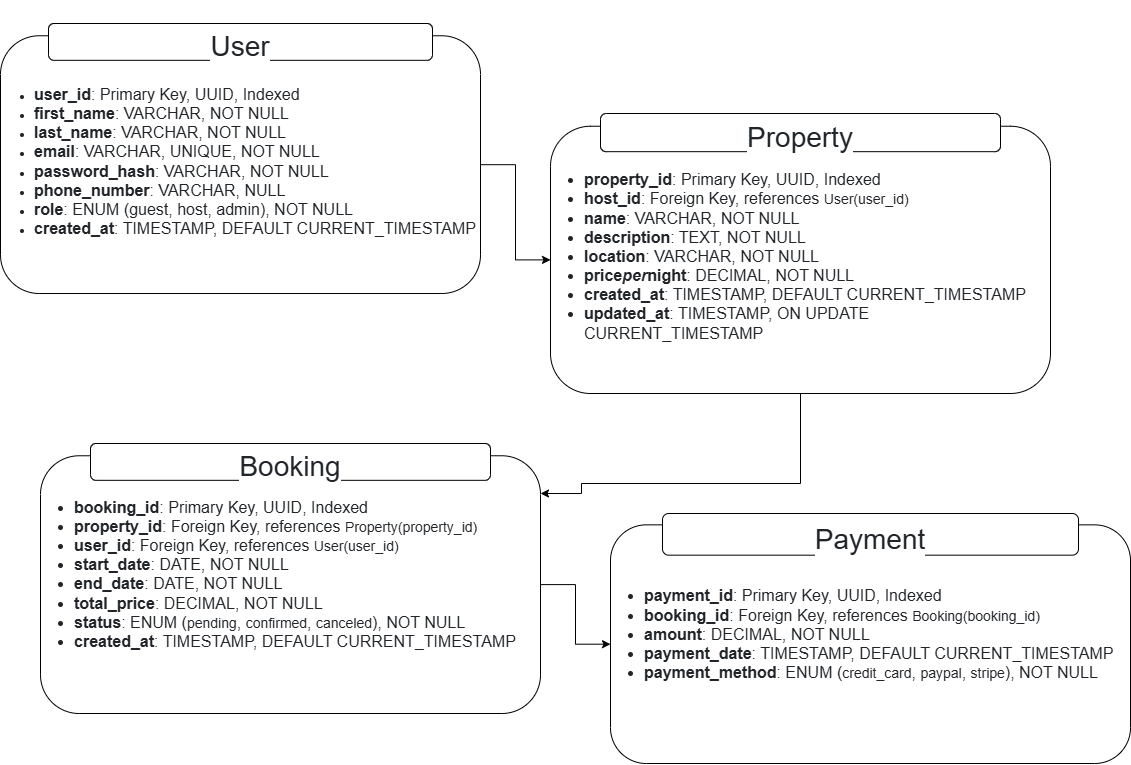

The diagram above was exported from draw.io. Its source (the exported page's mxGraphModel, read from the mxfile embedded in the PNG):
<mxGraphModel dx="2187" dy="603" grid="1" gridSize="10" guides="1" tooltips="1" connect="1" arrows="1" fold="1" page="1" pageScale="1" pageWidth="850" pageHeight="1100" math="0" shadow="0">
  <root>
    <mxCell id="0" />
    <mxCell id="1" parent="0" />
    <mxCell id="9tnd7kLiQMFE2zrXDIOJ-6" value="" style="group" parent="1" vertex="1" connectable="0">
      <mxGeometry x="-570" y="580" width="500" height="270" as="geometry" />
    </mxCell>
    <mxCell id="9tnd7kLiQMFE2zrXDIOJ-7" value="&#10;&lt;ul style=&quot;box-sizing: border-box; padding-left: 2rem; margin-top: 10px; margin-bottom: 1rem; color: rgb(33, 37, 41); font-family: Poppins, sans-serif; font-size: 16px; font-style: normal; font-variant-ligatures: normal; font-variant-caps: normal; font-weight: 400; letter-spacing: normal; orphans: 2; text-align: start; text-indent: 0px; text-transform: none; widows: 2; word-spacing: 0px; -webkit-text-stroke-width: 0px; white-space: normal; background-color: rgb(255, 255, 255); text-decoration-thickness: initial; text-decoration-style: initial; text-decoration-color: initial;&quot;&gt;&lt;li style=&quot;box-sizing: border-box;&quot;&gt;&lt;strong style=&quot;box-sizing: border-box; font-weight: bolder;&quot;&gt;booking_id&lt;/strong&gt;: Primary Key, UUID, Indexed&lt;/li&gt;&lt;li style=&quot;box-sizing: border-box;&quot;&gt;&lt;strong style=&quot;box-sizing: border-box; font-weight: bolder;&quot;&gt;property_id&lt;/strong&gt;: Foreign Key, references&lt;span&gt;&amp;nbsp;&lt;/span&gt;&lt;code style=&quot;box-sizing: border-box; font-family: var(--bs-font-monospace); font-size: 0.875em; color: var(--bs-code-color); overflow-wrap: break-word;&quot;&gt;Property(property_id)&lt;/code&gt;&lt;/li&gt;&lt;li style=&quot;box-sizing: border-box;&quot;&gt;&lt;strong style=&quot;box-sizing: border-box; font-weight: bolder;&quot;&gt;user_id&lt;/strong&gt;: Foreign Key, references&lt;span&gt;&amp;nbsp;&lt;/span&gt;&lt;code style=&quot;box-sizing: border-box; font-family: var(--bs-font-monospace); font-size: 0.875em; color: var(--bs-code-color); overflow-wrap: break-word;&quot;&gt;User(user_id)&lt;/code&gt;&lt;/li&gt;&lt;li style=&quot;box-sizing: border-box;&quot;&gt;&lt;strong style=&quot;box-sizing: border-box; font-weight: bolder;&quot;&gt;start_date&lt;/strong&gt;: DATE, NOT NULL&lt;/li&gt;&lt;li style=&quot;box-sizing: border-box;&quot;&gt;&lt;strong style=&quot;box-sizing: border-box; font-weight: bolder;&quot;&gt;end_date&lt;/strong&gt;: DATE, NOT NULL&lt;/li&gt;&lt;li style=&quot;box-sizing: border-box;&quot;&gt;&lt;strong style=&quot;box-sizing: border-box; font-weight: bolder;&quot;&gt;total_price&lt;/strong&gt;: DECIMAL, NOT NULL&lt;/li&gt;&lt;li style=&quot;box-sizing: border-box;&quot;&gt;&lt;strong style=&quot;box-sizing: border-box; font-weight: bolder;&quot;&gt;status&lt;/strong&gt;: ENUM (&lt;code style=&quot;box-sizing: border-box; font-family: var(--bs-font-monospace); font-size: 0.875em; color: var(--bs-code-color); overflow-wrap: break-word;&quot;&gt;pending&lt;/code&gt;,&lt;span&gt;&amp;nbsp;&lt;/span&gt;&lt;code style=&quot;box-sizing: border-box; font-family: var(--bs-font-monospace); font-size: 0.875em; color: var(--bs-code-color); overflow-wrap: break-word;&quot;&gt;confirmed&lt;/code&gt;,&lt;span&gt;&amp;nbsp;&lt;/span&gt;&lt;code style=&quot;box-sizing: border-box; font-family: var(--bs-font-monospace); font-size: 0.875em; color: var(--bs-code-color); overflow-wrap: break-word;&quot;&gt;canceled&lt;/code&gt;), NOT NULL&lt;/li&gt;&lt;li style=&quot;box-sizing: border-box;&quot;&gt;&lt;strong style=&quot;box-sizing: border-box; font-weight: bolder;&quot;&gt;created_at&lt;/strong&gt;: TIMESTAMP, DEFAULT CURRENT_TIMESTAMP&lt;/li&gt;&lt;/ul&gt;&#10;&#10;" style="rounded=1;whiteSpace=wrap;html=1;align=left;" parent="9tnd7kLiQMFE2zrXDIOJ-6" vertex="1">
      <mxGeometry y="12.272727272727273" width="499.99999999999994" height="257.72727272727275" as="geometry" />
    </mxCell>
    <mxCell id="9tnd7kLiQMFE2zrXDIOJ-8" value="&lt;h3 style=&quot;box-sizing: border-box; margin-top: 30px; margin-bottom: 20px; font-weight: 500; line-height: 1.2; color: rgb(33, 37, 41); font-size: 1.75rem; font-family: Poppins, sans-serif; text-align: start; background-color: rgb(255, 255, 255);&quot;&gt;Booking&lt;/h3&gt;" style="rounded=1;whiteSpace=wrap;html=1;" parent="9tnd7kLiQMFE2zrXDIOJ-6" vertex="1">
      <mxGeometry x="50" width="400" height="36.81818181818182" as="geometry" />
    </mxCell>
    <mxCell id="9tnd7kLiQMFE2zrXDIOJ-21" value="" style="group" parent="1" vertex="1" connectable="0">
      <mxGeometry y="650" width="520" height="250" as="geometry" />
    </mxCell>
    <mxCell id="9tnd7kLiQMFE2zrXDIOJ-22" value="&#10;&lt;ul style=&quot;box-sizing: border-box; padding-left: 2rem; margin-top: 10px; margin-bottom: 1rem; color: rgb(33, 37, 41); font-family: Poppins, sans-serif; font-size: 16px; font-style: normal; font-variant-ligatures: normal; font-variant-caps: normal; font-weight: 400; letter-spacing: normal; orphans: 2; text-align: start; text-indent: 0px; text-transform: none; widows: 2; word-spacing: 0px; -webkit-text-stroke-width: 0px; white-space: normal; background-color: rgb(255, 255, 255); text-decoration-thickness: initial; text-decoration-style: initial; text-decoration-color: initial;&quot;&gt;&lt;li style=&quot;box-sizing: border-box;&quot;&gt;&lt;strong style=&quot;box-sizing: border-box; font-weight: bolder;&quot;&gt;payment_id&lt;/strong&gt;: Primary Key, UUID, Indexed&lt;/li&gt;&lt;li style=&quot;box-sizing: border-box;&quot;&gt;&lt;strong style=&quot;box-sizing: border-box; font-weight: bolder;&quot;&gt;booking_id&lt;/strong&gt;: Foreign Key, references&lt;span&gt;&amp;nbsp;&lt;/span&gt;&lt;code style=&quot;box-sizing: border-box; font-family: var(--bs-font-monospace); font-size: 0.875em; color: var(--bs-code-color); overflow-wrap: break-word;&quot;&gt;Booking(booking_id)&lt;/code&gt;&lt;/li&gt;&lt;li style=&quot;box-sizing: border-box;&quot;&gt;&lt;strong style=&quot;box-sizing: border-box; font-weight: bolder;&quot;&gt;amount&lt;/strong&gt;: DECIMAL, NOT NULL&lt;/li&gt;&lt;li style=&quot;box-sizing: border-box;&quot;&gt;&lt;strong style=&quot;box-sizing: border-box; font-weight: bolder;&quot;&gt;payment_date&lt;/strong&gt;: TIMESTAMP, DEFAULT CURRENT_TIMESTAMP&lt;/li&gt;&lt;li style=&quot;box-sizing: border-box;&quot;&gt;&lt;strong style=&quot;box-sizing: border-box; font-weight: bolder;&quot;&gt;payment_method&lt;/strong&gt;: ENUM (&lt;code style=&quot;box-sizing: border-box; font-family: var(--bs-font-monospace); font-size: 0.875em; color: var(--bs-code-color); overflow-wrap: break-word;&quot;&gt;credit_card&lt;/code&gt;,&lt;span&gt;&amp;nbsp;&lt;/span&gt;&lt;code style=&quot;box-sizing: border-box; font-family: var(--bs-font-monospace); font-size: 0.875em; color: var(--bs-code-color); overflow-wrap: break-word;&quot;&gt;paypal&lt;/code&gt;,&lt;span&gt;&amp;nbsp;&lt;/span&gt;&lt;code style=&quot;box-sizing: border-box; font-family: var(--bs-font-monospace); font-size: 0.875em; color: var(--bs-code-color); overflow-wrap: break-word;&quot;&gt;stripe&lt;/code&gt;), NOT NULL&lt;/li&gt;&lt;/ul&gt;&#10;&#10;" style="rounded=1;whiteSpace=wrap;html=1;align=left;" parent="9tnd7kLiQMFE2zrXDIOJ-21" vertex="1">
      <mxGeometry y="11.363636363636362" width="520" height="238.63636363636365" as="geometry" />
    </mxCell>
    <mxCell id="9tnd7kLiQMFE2zrXDIOJ-23" value="&lt;h3 style=&quot;box-sizing: border-box; margin-top: 30px; margin-bottom: 20px; font-weight: 500; line-height: 1.2; color: rgb(33, 37, 41); font-size: 1.75rem; font-family: Poppins, sans-serif; text-align: start; background-color: rgb(255, 255, 255);&quot;&gt;Payment&lt;/h3&gt;" style="rounded=1;whiteSpace=wrap;html=1;" parent="9tnd7kLiQMFE2zrXDIOJ-21" vertex="1">
      <mxGeometry x="52" width="416" height="41.66666666666667" as="geometry" />
    </mxCell>
    <mxCell id="9tnd7kLiQMFE2zrXDIOJ-24" value="" style="group" parent="1" vertex="1" connectable="0">
      <mxGeometry x="-60" y="250" width="500" height="280" as="geometry" />
    </mxCell>
    <mxCell id="9tnd7kLiQMFE2zrXDIOJ-40" style="edgeStyle=orthogonalEdgeStyle;rounded=0;orthogonalLoop=1;jettySize=auto;html=1;" parent="9tnd7kLiQMFE2zrXDIOJ-24" source="9tnd7kLiQMFE2zrXDIOJ-25" edge="1">
      <mxGeometry relative="1" as="geometry">
        <mxPoint x="-10" y="380" as="targetPoint" />
        <Array as="points">
          <mxPoint x="250" y="370" />
          <mxPoint x="31" y="370" />
        </Array>
      </mxGeometry>
    </mxCell>
    <mxCell id="9tnd7kLiQMFE2zrXDIOJ-25" value="&lt;ul style=&quot;box-sizing: border-box; padding-left: 2rem; margin-top: 10px; margin-bottom: 1rem; color: rgb(33, 37, 41); font-family: Poppins, sans-serif; font-size: 16px; background-color: rgb(255, 255, 255);&quot;&gt;&lt;li style=&quot;box-sizing: border-box;&quot;&gt;&lt;span style=&quot;box-sizing: border-box; font-weight: bolder;&quot;&gt;property_id&lt;/span&gt;: Primary Key, UUID, Indexed&lt;/li&gt;&lt;li style=&quot;box-sizing: border-box;&quot;&gt;&lt;span style=&quot;box-sizing: border-box; font-weight: bolder;&quot;&gt;host_id&lt;/span&gt;: Foreign Key, references&amp;nbsp;&lt;code style=&quot;box-sizing: border-box; font-family: var(--bs-font-monospace); font-size: 0.875em; color: var(--bs-code-color); overflow-wrap: break-word;&quot;&gt;User(user_id)&lt;/code&gt;&lt;/li&gt;&lt;li style=&quot;box-sizing: border-box;&quot;&gt;&lt;span style=&quot;box-sizing: border-box; font-weight: bolder;&quot;&gt;name&lt;/span&gt;: VARCHAR, NOT NULL&lt;/li&gt;&lt;li style=&quot;box-sizing: border-box;&quot;&gt;&lt;span style=&quot;box-sizing: border-box; font-weight: bolder;&quot;&gt;description&lt;/span&gt;: TEXT, NOT NULL&lt;/li&gt;&lt;li style=&quot;box-sizing: border-box;&quot;&gt;&lt;span style=&quot;box-sizing: border-box; font-weight: bolder;&quot;&gt;location&lt;/span&gt;: VARCHAR, NOT NULL&lt;/li&gt;&lt;li style=&quot;box-sizing: border-box;&quot;&gt;&lt;span style=&quot;box-sizing: border-box; font-weight: bolder;&quot;&gt;price&lt;em style=&quot;box-sizing: border-box;&quot;&gt;per&lt;/em&gt;night&lt;/span&gt;: DECIMAL, NOT NULL&lt;/li&gt;&lt;li style=&quot;box-sizing: border-box;&quot;&gt;&lt;span style=&quot;box-sizing: border-box; font-weight: bolder;&quot;&gt;created_at&lt;/span&gt;: TIMESTAMP, DEFAULT CURRENT_TIMESTAMP&lt;/li&gt;&lt;li style=&quot;box-sizing: border-box;&quot;&gt;&lt;span style=&quot;box-sizing: border-box; font-weight: bolder;&quot;&gt;updated_at&lt;/span&gt;: TIMESTAMP, ON UPDATE CURRENT_TIMESTAMP&lt;/li&gt;&lt;/ul&gt;" style="rounded=1;whiteSpace=wrap;html=1;align=left;" parent="9tnd7kLiQMFE2zrXDIOJ-24" vertex="1">
      <mxGeometry y="12.727272727272727" width="500.00000000000006" height="267.27272727272725" as="geometry" />
    </mxCell>
    <mxCell id="9tnd7kLiQMFE2zrXDIOJ-26" value="&lt;h3 style=&quot;box-sizing: border-box; margin-top: 30px; margin-bottom: 20px; font-weight: 500; line-height: 1.2; color: rgb(33, 37, 41); font-size: 1.75rem; font-family: Poppins, sans-serif; text-align: start; background-color: rgb(255, 255, 255);&quot;&gt;Property&lt;/h3&gt;" style="rounded=1;whiteSpace=wrap;html=1;" parent="9tnd7kLiQMFE2zrXDIOJ-24" vertex="1">
      <mxGeometry x="50.00000000000001" width="400.00000000000006" height="38.18181818181818" as="geometry" />
    </mxCell>
    <mxCell id="9tnd7kLiQMFE2zrXDIOJ-27" value="" style="group" parent="1" vertex="1" connectable="0">
      <mxGeometry x="-610" y="160" width="480" height="270" as="geometry" />
    </mxCell>
    <mxCell id="9tnd7kLiQMFE2zrXDIOJ-28" value="&lt;ul style=&quot;box-sizing: border-box; padding-left: 2rem; margin-top: 10px; margin-bottom: 1rem; color: rgb(33, 37, 41); font-family: Poppins, sans-serif; background-color: rgb(255, 255, 255);&quot;&gt;&lt;li style=&quot;box-sizing: border-box;&quot;&gt;&lt;font style=&quot;font-size: 16px;&quot;&gt;&lt;span style=&quot;box-sizing: border-box; font-weight: bolder;&quot;&gt;user_id&lt;/span&gt;: Primary Key, UUID, Indexed&lt;/font&gt;&lt;/li&gt;&lt;li style=&quot;box-sizing: border-box;&quot;&gt;&lt;font style=&quot;font-size: 16px;&quot;&gt;&lt;span style=&quot;box-sizing: border-box; font-weight: bolder;&quot;&gt;first_name&lt;/span&gt;: VARCHAR, NOT NULL&lt;/font&gt;&lt;/li&gt;&lt;li style=&quot;box-sizing: border-box;&quot;&gt;&lt;font style=&quot;font-size: 16px;&quot;&gt;&lt;span style=&quot;box-sizing: border-box; font-weight: bolder;&quot;&gt;last_name&lt;/span&gt;: VARCHAR, NOT NULL&lt;/font&gt;&lt;/li&gt;&lt;li style=&quot;box-sizing: border-box;&quot;&gt;&lt;font style=&quot;font-size: 16px;&quot;&gt;&lt;span style=&quot;box-sizing: border-box; font-weight: bolder;&quot;&gt;email&lt;/span&gt;: VARCHAR, UNIQUE, NOT NULL&lt;/font&gt;&lt;/li&gt;&lt;li style=&quot;box-sizing: border-box;&quot;&gt;&lt;font style=&quot;font-size: 16px;&quot;&gt;&lt;span style=&quot;box-sizing: border-box; font-weight: bolder;&quot;&gt;password_hash&lt;/span&gt;: VARCHAR, NOT NULL&lt;/font&gt;&lt;/li&gt;&lt;li style=&quot;box-sizing: border-box;&quot;&gt;&lt;font style=&quot;font-size: 16px;&quot;&gt;&lt;span style=&quot;box-sizing: border-box; font-weight: bolder;&quot;&gt;phone_number&lt;/span&gt;: VARCHAR, NULL&lt;/font&gt;&lt;/li&gt;&lt;li style=&quot;box-sizing: border-box;&quot;&gt;&lt;font style=&quot;font-size: 16px;&quot;&gt;&lt;span style=&quot;box-sizing: border-box; font-weight: bolder;&quot;&gt;role&lt;/span&gt;: ENUM (&lt;code style=&quot;box-sizing: border-box; font-family: var(--bs-font-monospace); color: var(--bs-code-color); overflow-wrap: break-word;&quot;&gt;guest&lt;/code&gt;,&amp;nbsp;&lt;code style=&quot;box-sizing: border-box; font-family: var(--bs-font-monospace); color: var(--bs-code-color); overflow-wrap: break-word;&quot;&gt;host&lt;/code&gt;,&amp;nbsp;&lt;code style=&quot;box-sizing: border-box; font-family: var(--bs-font-monospace); color: var(--bs-code-color); overflow-wrap: break-word;&quot;&gt;admin&lt;/code&gt;), NOT NULL&lt;/font&gt;&lt;/li&gt;&lt;li style=&quot;box-sizing: border-box;&quot;&gt;&lt;font style=&quot;font-size: 16px;&quot;&gt;&lt;span style=&quot;box-sizing: border-box; font-weight: bolder;&quot;&gt;created_at&lt;/span&gt;: TIMESTAMP, DEFAULT CURRENT_TIMESTAMP&lt;/font&gt;&lt;/li&gt;&lt;/ul&gt;" style="rounded=1;whiteSpace=wrap;html=1;align=left;" parent="9tnd7kLiQMFE2zrXDIOJ-27" vertex="1">
      <mxGeometry y="12.272727272727273" width="480" height="257.72727272727275" as="geometry" />
    </mxCell>
    <mxCell id="9tnd7kLiQMFE2zrXDIOJ-29" value="&lt;h3 style=&quot;box-sizing: border-box; margin-top: 30px; margin-bottom: 20px; font-weight: 500; line-height: 1.2; color: rgb(33, 37, 41); font-size: 1.75rem; font-family: Poppins, sans-serif; text-align: start; background-color: rgb(255, 255, 255);&quot;&gt;User&lt;/h3&gt;" style="rounded=1;whiteSpace=wrap;html=1;" parent="9tnd7kLiQMFE2zrXDIOJ-27" vertex="1">
      <mxGeometry x="48" width="384" height="36.81818181818182" as="geometry" />
    </mxCell>
    <mxCell id="9tnd7kLiQMFE2zrXDIOJ-31" value="" style="edgeStyle=orthogonalEdgeStyle;rounded=0;orthogonalLoop=1;jettySize=auto;html=1;" parent="1" source="9tnd7kLiQMFE2zrXDIOJ-28" target="9tnd7kLiQMFE2zrXDIOJ-25" edge="1">
      <mxGeometry relative="1" as="geometry" />
    </mxCell>
    <mxCell id="9tnd7kLiQMFE2zrXDIOJ-35" value="" style="edgeStyle=orthogonalEdgeStyle;rounded=0;orthogonalLoop=1;jettySize=auto;html=1;" parent="1" source="9tnd7kLiQMFE2zrXDIOJ-7" target="9tnd7kLiQMFE2zrXDIOJ-22" edge="1">
      <mxGeometry relative="1" as="geometry" />
    </mxCell>
  </root>
</mxGraphModel>